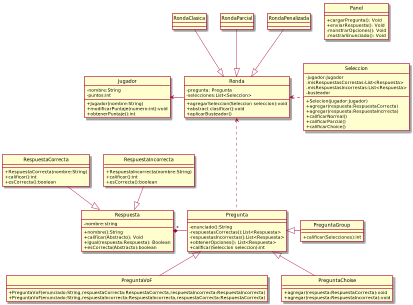

The diagram above was rendered by PlantUML. Its source (embedded in the PNG):
@startuml
hide circle
skinparam classAttributeIconSize 0

class Panel{
    +cargarPregunta(): Void
    +enviarRespuesta(): Void
    -monstrarOpciones(): Void
    -mostrarEnunciado(): Void
}


Class Pregunta{
    -enunciado():String
    -respuestasCorrectas():List<Respuesta>
    -respuestasIncorrectas():List<Respuesta>
    +obtenerOpciones(): List<Respuesta>
    +calificar(Seleccion seleccion):int
}

Class Respuesta{
    -nombre:string
    +nombre():String
    +calificar(Abstracto): Void
    +igual(respuesta:Respuesta): Boolean
    +esCorrecta(Abstracto):boolean
}

Class RespuestaCorrecta{
    +RespuestaCorrecta(nombre:String)
    +calificar():int
    +esCorrecta():boolean
}

Class RespuestaIncorrecta{
   +RespuestaIncorrecta(nombre:String)
    +calificar():int
    +esCorrecta():boolean
}

Class PreguntaVoF{
   +PreguntaVoF(enunciado:String,respuestaCorrecta:RespuestaCorrecta,respuestaIncorrecta:RespuestaIncorrecta)
   +PreguntaVoF(enunciado:String,respuestaIncorrecta:RespuestaIncorrecta,respuestaCorrecta:RespuestaCorrecta)
}



Class PreguntaChoise{
    +agregar(respuesta:RespuestaCorrecta):void
    +agregar(respuesta:RespuestaIncorrecta):void

}




Class PreguntaGroup{
    +calificar(Selecciones):int
}



Class Seleccion{
    -jugador:Jugador
    -misRespuestasCorrestas:List<Respuesta>
    -misRespuestasIncorrestas:List<Respuesta>
    -busteador
    +Selecion(jugador:Jugador)
    +agregar(respuesta:RespuestaCorrecta)
    +agregar(respuesta:RespuestaIncrrecta)
    +calificarNormal()
    +calificarParcial()
    +calificarChoice()
}

Class Jugador{
    -nombre:String
    -puntos:int
    +Jugador(nombre:String)
    + modificarPuntaje(numero:int):void
    +obtenerPuntaje():int
}

Class Ronda{
   -pregunta: Pregunta
   -selecciones:List<Seleccion>
   +agregarSeleccion(Seleccion seleccion):void
   +abstract clasificar():void
   +aplicarBusteador()
}

Pregunta -right-* "*" Respuesta
RespuestaIncorrecta -down-|> Respuesta
RespuestaCorrecta -down-|> Respuesta
PreguntaVoF -up-|> Pregunta
PreguntaChoise -up-|> Pregunta
PreguntaGroup -left-|> Pregunta
Pregunta ..up.>Ronda
Seleccion .left.>Ronda
RondaClasica -down-|>Ronda
RondaParcial -down-|>Ronda
RondaPenalizada -down-|>Ronda
Ronda -left-> Jugador

@enduml